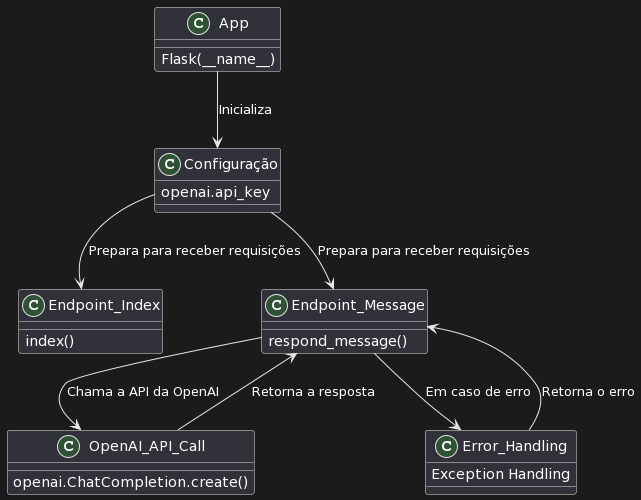

The diagram above was rendered by PlantUML. Its source (embedded in the PNG):
@startuml
!define RECTANGLE class

RECTANGLE App {
    Flask(__name__)
}

RECTANGLE Configuração {
    openai.api_key
}

RECTANGLE Endpoint_Index {
    index()
}

RECTANGLE Endpoint_Message {
    respond_message()
}

RECTANGLE OpenAI_API_Call {
    openai.ChatCompletion.create()
}

RECTANGLE Error_Handling {
    Exception Handling
}

App --> Configuração : Inicializa
Configuração --> Endpoint_Index : Prepara para receber requisições
Configuração --> Endpoint_Message : Prepara para receber requisições
Endpoint_Message --> OpenAI_API_Call : Chama a API da OpenAI
OpenAI_API_Call --> Endpoint_Message : Retorna a resposta
Endpoint_Message --> Error_Handling : Em caso de erro
Error_Handling --> Endpoint_Message : Retorna o erro
@enduml